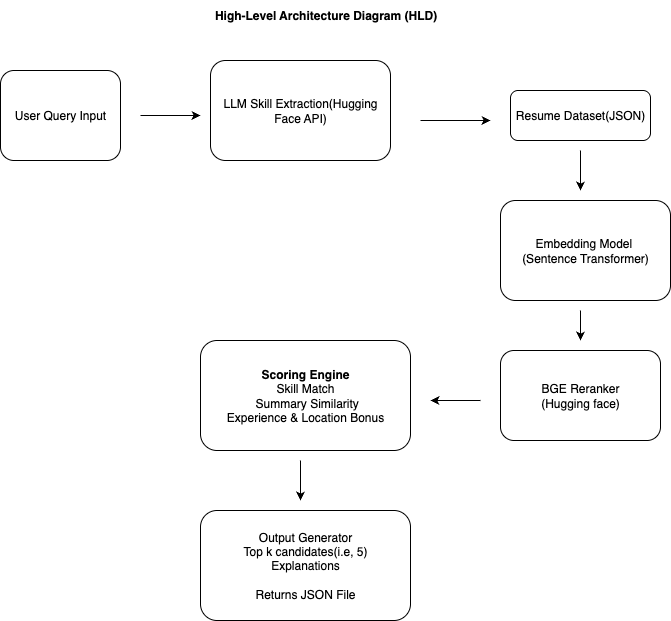

The diagram above was exported from draw.io. Its source (the exported page's mxGraphModel, read from the mxfile embedded in the PNG):
<mxGraphModel dx="1186" dy="760" grid="1" gridSize="10" guides="1" tooltips="1" connect="1" arrows="1" fold="1" page="1" pageScale="1" pageWidth="850" pageHeight="1100" math="0" shadow="0">
  <root>
    <mxCell id="0" />
    <mxCell id="1" parent="0" />
    <mxCell id="tSWsmGaF78i56jqpoSro-1" value="User Query Input" style="rounded=1;whiteSpace=wrap;html=1;" vertex="1" parent="1">
      <mxGeometry x="100" y="110" width="120" height="90" as="geometry" />
    </mxCell>
    <mxCell id="tSWsmGaF78i56jqpoSro-2" value="LLM Skill Extraction(Hugging Face API)" style="rounded=1;whiteSpace=wrap;html=1;" vertex="1" parent="1">
      <mxGeometry x="310" y="100" width="180" height="100" as="geometry" />
    </mxCell>
    <mxCell id="tSWsmGaF78i56jqpoSro-3" value="Resume Dataset(JSON)" style="rounded=1;whiteSpace=wrap;html=1;" vertex="1" parent="1">
      <mxGeometry x="610" y="130" width="140" height="50" as="geometry" />
    </mxCell>
    <mxCell id="tSWsmGaF78i56jqpoSro-4" value="Embedding Model&amp;nbsp;&lt;div&gt;(Sentence Transformer)&lt;/div&gt;" style="rounded=1;whiteSpace=wrap;html=1;" vertex="1" parent="1">
      <mxGeometry x="600" y="240" width="170" height="100" as="geometry" />
    </mxCell>
    <mxCell id="tSWsmGaF78i56jqpoSro-6" value="" style="endArrow=classic;html=1;rounded=0;" edge="1" parent="1">
      <mxGeometry width="50" height="50" relative="1" as="geometry">
        <mxPoint x="240" y="155" as="sourcePoint" />
        <mxPoint x="300" y="155" as="targetPoint" />
      </mxGeometry>
    </mxCell>
    <mxCell id="tSWsmGaF78i56jqpoSro-8" value="" style="endArrow=classic;html=1;rounded=0;" edge="1" parent="1">
      <mxGeometry width="50" height="50" relative="1" as="geometry">
        <mxPoint x="520" y="160" as="sourcePoint" />
        <mxPoint x="590" y="160" as="targetPoint" />
      </mxGeometry>
    </mxCell>
    <mxCell id="tSWsmGaF78i56jqpoSro-10" value="" style="endArrow=classic;html=1;rounded=0;" edge="1" parent="1">
      <mxGeometry width="50" height="50" relative="1" as="geometry">
        <mxPoint x="680" y="190" as="sourcePoint" />
        <mxPoint x="680" y="230" as="targetPoint" />
      </mxGeometry>
    </mxCell>
    <mxCell id="tSWsmGaF78i56jqpoSro-11" value="BGE Reranker&lt;div&gt;(Hugging face)&lt;/div&gt;" style="rounded=1;whiteSpace=wrap;html=1;" vertex="1" parent="1">
      <mxGeometry x="600" y="390" width="160" height="90" as="geometry" />
    </mxCell>
    <mxCell id="tSWsmGaF78i56jqpoSro-12" value="&lt;b&gt;Scoring Engine&lt;/b&gt;&lt;div&gt;Skill Match&lt;/div&gt;&lt;div&gt;&amp;nbsp;Summary Similarity&lt;/div&gt;&lt;div&gt;Experience &amp;amp; Location Bonus&lt;/div&gt;" style="rounded=1;whiteSpace=wrap;html=1;" vertex="1" parent="1">
      <mxGeometry x="300" y="380" width="210" height="110" as="geometry" />
    </mxCell>
    <mxCell id="tSWsmGaF78i56jqpoSro-15" value="Output Generator&lt;div&gt;Top k candidates(i.e, 5)&lt;/div&gt;&lt;div&gt;Explanations&lt;/div&gt;&lt;div&gt;&lt;br&gt;&lt;/div&gt;&lt;div&gt;Returns JSON File&lt;/div&gt;" style="rounded=1;whiteSpace=wrap;html=1;" vertex="1" parent="1">
      <mxGeometry x="300" y="550" width="210" height="110" as="geometry" />
    </mxCell>
    <mxCell id="tSWsmGaF78i56jqpoSro-16" value="" style="endArrow=classic;html=1;rounded=0;" edge="1" parent="1">
      <mxGeometry width="50" height="50" relative="1" as="geometry">
        <mxPoint x="680" y="350" as="sourcePoint" />
        <mxPoint x="680" y="380" as="targetPoint" />
      </mxGeometry>
    </mxCell>
    <mxCell id="tSWsmGaF78i56jqpoSro-17" value="" style="endArrow=classic;html=1;rounded=0;" edge="1" parent="1">
      <mxGeometry width="50" height="50" relative="1" as="geometry">
        <mxPoint x="580" y="440" as="sourcePoint" />
        <mxPoint x="530" y="440" as="targetPoint" />
      </mxGeometry>
    </mxCell>
    <mxCell id="tSWsmGaF78i56jqpoSro-18" value="" style="endArrow=classic;html=1;rounded=0;" edge="1" parent="1">
      <mxGeometry width="50" height="50" relative="1" as="geometry">
        <mxPoint x="400" y="500" as="sourcePoint" />
        <mxPoint x="400" y="540" as="targetPoint" />
      </mxGeometry>
    </mxCell>
    <mxCell id="tSWsmGaF78i56jqpoSro-20" value="&lt;b&gt;High-Level Architecture Diagram (HLD)&lt;/b&gt;" style="text;html=1;align=center;verticalAlign=middle;resizable=0;points=[];autosize=1;strokeColor=none;fillColor=none;" vertex="1" parent="1">
      <mxGeometry x="300" y="40" width="250" height="30" as="geometry" />
    </mxCell>
  </root>
</mxGraphModel>